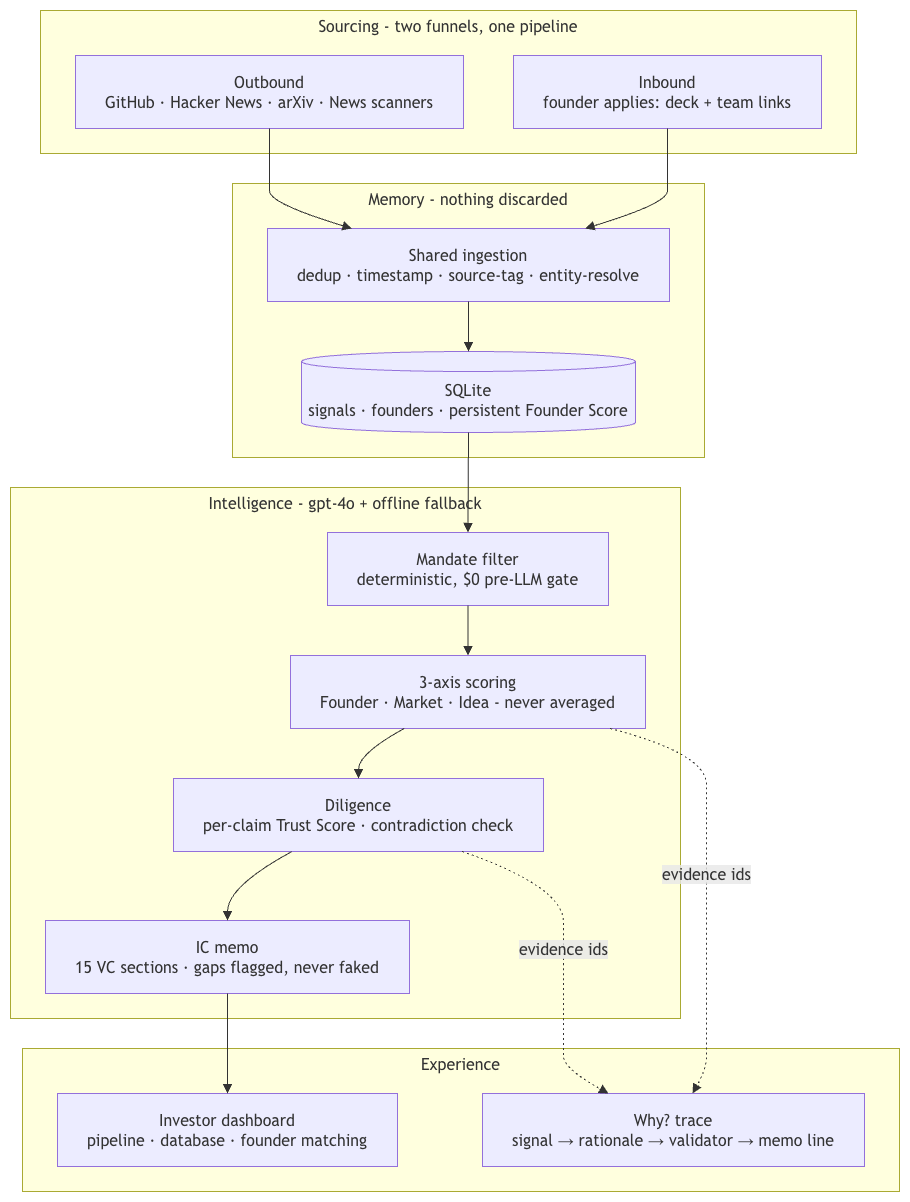

The diagram above was exported from draw.io. Its source (the exported page's mxGraphModel, read from the mxfile embedded in the PNG):
<mxGraphModel dx="2416" dy="1359" grid="1" gridSize="10" guides="1" tooltips="1" connect="1" arrows="1" fold="1" page="1" pageScale="1" pageWidth="850" pageHeight="1100" math="0" shadow="0">
  <root>
    <mxCell id="0" />
    <mxCell id="1" parent="0" />
    <UserObject label="" mermaidData="{&#10;  &quot;data&quot;: &quot;flowchart TD\n      subgraph SOURCES[\&quot;Sourcing - two funnels, one pipeline\&quot;]\n          A[\&quot;Inbound&lt;br/&gt;founder applies: deck + team links\&quot;]\n          B[\&quot;Outbound&lt;br/&gt;GitHub · Hacker News · arXiv · News scanners\&quot;]\n      end\n\n      subgraph MEMORY[\&quot;Memory - nothing discarded\&quot;]\n          C[\&quot;Shared ingestion&lt;br/&gt;dedup · timestamp · source-tag · entity-resolve\&quot;]\n          D[(\&quot;SQLite&lt;br/&gt;signals · founders · persistent Founder Score\&quot;)]\n      end\n\n      subgraph INTELLIGENCE[\&quot;Intelligence - gpt-4o + offline fallback\&quot;]\n          E[\&quot;Mandate filter&lt;br/&gt;deterministic, $0 pre-LLM gate\&quot;]\n          F[\&quot;3-axis scoring&lt;br/&gt;Founder · Market · Idea - never averaged\&quot;]\n          G[\&quot;Diligence&lt;br/&gt;per-claim Trust Score · contradiction check\&quot;]\n          H[\&quot;IC memo&lt;br/&gt;15 VC sections · gaps flagged, never faked\&quot;]\n      end\n\n      subgraph EXPERIENCE[\&quot;Experience\&quot;]\n          I[\&quot;Investor dashboard&lt;br/&gt;pipeline · database · founder matching\&quot;]\n          J[\&quot;Why? trace&lt;br/&gt;signal → rationale → validator → memo line\&quot;]\n      end\n\n      A --&gt; C\n      B --&gt; C\n      C --&gt; D\n      D --&gt; E --&gt; F --&gt; G --&gt; H\n      H --&gt; I\n      F -.evidence ids.-&gt; J\n      G -.evidence ids.-&gt; J&quot;,&#10;  &quot;config&quot;: null&#10;}" id="AYoBCB1_MwPtfnPVBmVB-1">
      <mxCell connectable="0" parent="1" style="group;transparentBounds=1;editIcon=1;lockedGroup=0;groupPadding=10;" vertex="1">
        <mxGeometry as="geometry" />
      </mxCell>
    </UserObject>
    <UserObject label="Sourcing - two funnels, one pipeline" mermaidId="n:SOURCES" mermaidBaseStyle="html=1;whiteSpace=wrap;strokeWidth=1;verticalAlign=top;fillColor=light-dark(#ffffde,#1f2020);strokeColor=light-dark(#aaaa33,#cccccc);fontColor=light-dark(#333333,#cccccc);fontFamily=Trebuchet MS,Verdana,Arial,sans-serif;fontSize=16;" mermaidBaseValue="Sourcing - two funnels, one pipeline" id="AYoBCB1_MwPtfnPVBmVB-2">
      <mxCell parent="AYoBCB1_MwPtfnPVBmVB-1" style="html=1;whiteSpace=wrap;strokeWidth=1;verticalAlign=top;fillColor=light-dark(#ffffde,#1f2020);strokeColor=light-dark(#aaaa33,#cccccc);fontColor=light-dark(#333333,#cccccc);fontFamily=Trebuchet MS,Verdana,Arial,sans-serif;fontSize=16;" vertex="1">
        <mxGeometry height="143" width="816" x="60" y="30" as="geometry" />
      </mxCell>
    </UserObject>
    <UserObject label="Inbound&#10;founder applies: deck + team links" mermaidId="n:A" mermaidBaseStyle="html=1;whiteSpace=wrap;strokeWidth=1;fillColor=light-dark(#ECECFF,#1f2020);strokeColor=light-dark(#9370DB,#cccccc);fontColor=light-dark(#333333,#cccccc);fontFamily=Trebuchet MS,Verdana,Arial,sans-serif;fontSize=16;" mermaidBaseValue="Inbound&#10;founder applies: deck + team links" id="AYoBCB1_MwPtfnPVBmVB-3">
      <mxCell parent="AYoBCB1_MwPtfnPVBmVB-2" style="html=1;whiteSpace=wrap;strokeWidth=1;fillColor=light-dark(#ECECFF,#1f2020);strokeColor=light-dark(#9370DB,#cccccc);fontColor=light-dark(#333333,#cccccc);fontFamily=Trebuchet MS,Verdana,Arial,sans-serif;fontSize=16;" vertex="1">
        <mxGeometry height="73" width="308" x="473" y="45" as="geometry" />
      </mxCell>
    </UserObject>
    <UserObject label="Outbound&#10;GitHub · Hacker News · arXiv · News scanners" mermaidId="n:B" mermaidBaseStyle="html=1;whiteSpace=wrap;strokeWidth=1;fillColor=light-dark(#ECECFF,#1f2020);strokeColor=light-dark(#9370DB,#cccccc);fontColor=light-dark(#333333,#cccccc);fontFamily=Trebuchet MS,Verdana,Arial,sans-serif;fontSize=16;" mermaidBaseValue="Outbound&#10;GitHub · Hacker News · arXiv · News scanners" id="AYoBCB1_MwPtfnPVBmVB-4">
      <mxCell parent="AYoBCB1_MwPtfnPVBmVB-2" style="html=1;whiteSpace=wrap;strokeWidth=1;fillColor=light-dark(#ECECFF,#1f2020);strokeColor=light-dark(#9370DB,#cccccc);fontColor=light-dark(#333333,#cccccc);fontFamily=Trebuchet MS,Verdana,Arial,sans-serif;fontSize=16;" vertex="1">
        <mxGeometry height="73" width="388" x="35" y="45" as="geometry" />
      </mxCell>
    </UserObject>
    <UserObject label="Memory - nothing discarded" mermaidId="n:MEMORY" mermaidBaseStyle="html=1;whiteSpace=wrap;strokeWidth=1;verticalAlign=top;fillColor=light-dark(#ffffde,#1f2020);strokeColor=light-dark(#aaaa33,#cccccc);fontColor=light-dark(#333333,#cccccc);fontFamily=Trebuchet MS,Verdana,Arial,sans-serif;fontSize=16;" mermaidBaseValue="Memory - nothing discarded" id="AYoBCB1_MwPtfnPVBmVB-5">
      <mxCell parent="AYoBCB1_MwPtfnPVBmVB-1" style="html=1;whiteSpace=wrap;strokeWidth=1;verticalAlign=top;fillColor=light-dark(#ffffde,#1f2020);strokeColor=light-dark(#aaaa33,#cccccc);fontColor=light-dark(#333333,#cccccc);fontFamily=Trebuchet MS,Verdana,Arial,sans-serif;fontSize=16;" vertex="1">
        <mxGeometry height="274" width="472" x="252" y="203" as="geometry" />
      </mxCell>
    </UserObject>
    <UserObject label="Shared ingestion&#10;dedup · timestamp · source-tag · entity-resolve" mermaidId="n:C" mermaidBaseStyle="html=1;whiteSpace=wrap;strokeWidth=1;fillColor=light-dark(#ECECFF,#1f2020);strokeColor=light-dark(#9370DB,#cccccc);fontColor=light-dark(#333333,#cccccc);fontFamily=Trebuchet MS,Verdana,Arial,sans-serif;fontSize=16;" mermaidBaseValue="Shared ingestion&#10;dedup · timestamp · source-tag · entity-resolve" id="AYoBCB1_MwPtfnPVBmVB-6">
      <mxCell parent="AYoBCB1_MwPtfnPVBmVB-5" style="html=1;whiteSpace=wrap;strokeWidth=1;fillColor=light-dark(#ECECFF,#1f2020);strokeColor=light-dark(#9370DB,#cccccc);fontColor=light-dark(#333333,#cccccc);fontFamily=Trebuchet MS,Verdana,Arial,sans-serif;fontSize=16;" vertex="1">
        <mxGeometry height="73" width="402" x="35" y="45" as="geometry" />
      </mxCell>
    </UserObject>
    <UserObject label="SQLite&#10;signals · founders · persistent Founder Score" mermaidId="n:D" mermaidBaseStyle="html=1;shape=cylinder3;boundedLbl=1;backgroundOutline=1;size=10;strokeWidth=1;whiteSpace=wrap;fillColor=light-dark(#ECECFF,#1f2020);strokeColor=light-dark(#9370DB,#cccccc);fontColor=light-dark(#333333,#cccccc);fontFamily=Trebuchet MS,Verdana,Arial,sans-serif;fontSize=16;" mermaidBaseValue="SQLite&#10;signals · founders · persistent Founder Score" id="AYoBCB1_MwPtfnPVBmVB-7">
      <mxCell parent="AYoBCB1_MwPtfnPVBmVB-5" style="html=1;shape=cylinder3;boundedLbl=1;backgroundOutline=1;size=10;strokeWidth=1;whiteSpace=wrap;fillColor=light-dark(#ECECFF,#1f2020);strokeColor=light-dark(#9370DB,#cccccc);fontColor=light-dark(#333333,#cccccc);fontFamily=Trebuchet MS,Verdana,Arial,sans-serif;fontSize=16;" vertex="1">
        <mxGeometry height="81" width="334" x="69" y="168" as="geometry" />
      </mxCell>
    </UserObject>
    <UserObject label="" mermaidId="e:C-&gt;D#0" mermaidBaseStyle="curved=1;startArrow=none;endArrow=block;endSize=7;strokeColor=light-dark(#333333,#cccccc);exitX=0.5;exitY=1;entryX=0.5;entryY=0;" mermaidBaseValue="" id="AYoBCB1_MwPtfnPVBmVB-8">
      <mxCell edge="1" parent="AYoBCB1_MwPtfnPVBmVB-5" source="AYoBCB1_MwPtfnPVBmVB-6" style="curved=1;startArrow=none;endArrow=block;endSize=7;strokeColor=light-dark(#333333,#cccccc);exitX=0.5;exitY=1;entryX=0.5;entryY=0;rounded=0;" target="AYoBCB1_MwPtfnPVBmVB-7">
        <mxGeometry relative="1" as="geometry">
          <Array as="points" />
        </mxGeometry>
      </mxCell>
    </UserObject>
    <UserObject label="Intelligence - gpt-4o + offline fallback" mermaidId="n:INTELLIGENCE" mermaidBaseStyle="html=1;whiteSpace=wrap;strokeWidth=1;verticalAlign=top;fillColor=light-dark(#ffffde,#1f2020);strokeColor=light-dark(#aaaa33,#cccccc);fontColor=light-dark(#333333,#cccccc);fontFamily=Trebuchet MS,Verdana,Arial,sans-serif;fontSize=16;" mermaidBaseValue="Intelligence - gpt-4o + offline fallback" id="AYoBCB1_MwPtfnPVBmVB-9">
      <mxCell parent="AYoBCB1_MwPtfnPVBmVB-1" style="html=1;whiteSpace=wrap;strokeWidth=1;verticalAlign=top;fillColor=light-dark(#ffffde,#1f2020);strokeColor=light-dark(#aaaa33,#cccccc);fontColor=light-dark(#333333,#cccccc);fontFamily=Trebuchet MS,Verdana,Arial,sans-serif;fontSize=16;" vertex="1">
        <mxGeometry height="531" width="670" x="30" y="507" as="geometry" />
      </mxCell>
    </UserObject>
    <UserObject label="Mandate filter&#10;deterministic, $0 pre-LLM gate" mermaidId="n:E" mermaidBaseStyle="html=1;whiteSpace=wrap;strokeWidth=1;fillColor=light-dark(#ECECFF,#1f2020);strokeColor=light-dark(#9370DB,#cccccc);fontColor=light-dark(#333333,#cccccc);fontFamily=Trebuchet MS,Verdana,Arial,sans-serif;fontSize=16;" mermaidBaseValue="Mandate filter&#10;deterministic, $0 pre-LLM gate" id="AYoBCB1_MwPtfnPVBmVB-10">
      <mxCell parent="AYoBCB1_MwPtfnPVBmVB-9" style="html=1;whiteSpace=wrap;strokeWidth=1;fillColor=light-dark(#ECECFF,#1f2020);strokeColor=light-dark(#9370DB,#cccccc);fontColor=light-dark(#333333,#cccccc);fontFamily=Trebuchet MS,Verdana,Arial,sans-serif;fontSize=16;" vertex="1">
        <mxGeometry height="73" width="281" x="317" y="45" as="geometry" />
      </mxCell>
    </UserObject>
    <UserObject label="3-axis scoring&#10;Founder · Market · Idea - never averaged" mermaidId="n:F" mermaidBaseStyle="html=1;whiteSpace=wrap;strokeWidth=1;fillColor=light-dark(#ECECFF,#1f2020);strokeColor=light-dark(#9370DB,#cccccc);fontColor=light-dark(#333333,#cccccc);fontFamily=Trebuchet MS,Verdana,Arial,sans-serif;fontSize=16;" mermaidBaseValue="3-axis scoring&#10;Founder · Market · Idea - never averaged" id="AYoBCB1_MwPtfnPVBmVB-11">
      <mxCell parent="AYoBCB1_MwPtfnPVBmVB-9" style="html=1;whiteSpace=wrap;strokeWidth=1;fillColor=light-dark(#ECECFF,#1f2020);strokeColor=light-dark(#9370DB,#cccccc);fontColor=light-dark(#333333,#cccccc);fontFamily=Trebuchet MS,Verdana,Arial,sans-serif;fontSize=16;" vertex="1">
        <mxGeometry height="73" width="355" x="280" y="168" as="geometry" />
      </mxCell>
    </UserObject>
    <UserObject label="Diligence&#10;per-claim Trust Score · contradiction check" mermaidId="n:G" mermaidBaseStyle="html=1;whiteSpace=wrap;strokeWidth=1;fillColor=light-dark(#ECECFF,#1f2020);strokeColor=light-dark(#9370DB,#cccccc);fontColor=light-dark(#333333,#cccccc);fontFamily=Trebuchet MS,Verdana,Arial,sans-serif;fontSize=16;" mermaidBaseValue="Diligence&#10;per-claim Trust Score · contradiction check" id="AYoBCB1_MwPtfnPVBmVB-12">
      <mxCell parent="AYoBCB1_MwPtfnPVBmVB-9" style="html=1;whiteSpace=wrap;strokeWidth=1;fillColor=light-dark(#ECECFF,#1f2020);strokeColor=light-dark(#9370DB,#cccccc);fontColor=light-dark(#333333,#cccccc);fontFamily=Trebuchet MS,Verdana,Arial,sans-serif;fontSize=16;" vertex="1">
        <mxGeometry height="73" width="370" x="163" y="291" as="geometry" />
      </mxCell>
    </UserObject>
    <UserObject label="IC memo&#10;15 VC sections · gaps flagged, never faked" mermaidId="n:H" mermaidBaseStyle="html=1;whiteSpace=wrap;strokeWidth=1;fillColor=light-dark(#ECECFF,#1f2020);strokeColor=light-dark(#9370DB,#cccccc);fontColor=light-dark(#333333,#cccccc);fontFamily=Trebuchet MS,Verdana,Arial,sans-serif;fontSize=16;" mermaidBaseValue="IC memo&#10;15 VC sections · gaps flagged, never faked" id="AYoBCB1_MwPtfnPVBmVB-13">
      <mxCell parent="AYoBCB1_MwPtfnPVBmVB-9" style="html=1;whiteSpace=wrap;strokeWidth=1;fillColor=light-dark(#ECECFF,#1f2020);strokeColor=light-dark(#9370DB,#cccccc);fontColor=light-dark(#333333,#cccccc);fontFamily=Trebuchet MS,Verdana,Arial,sans-serif;fontSize=16;" vertex="1">
        <mxGeometry height="73" width="364" x="35" y="433" as="geometry" />
      </mxCell>
    </UserObject>
    <UserObject label="" mermaidId="e:E-&gt;F#0" mermaidBaseStyle="curved=1;startArrow=none;endArrow=block;endSize=7;strokeColor=light-dark(#333333,#cccccc);exitX=0.5;exitY=1;entryX=0.5;entryY=0;" mermaidBaseValue="" id="AYoBCB1_MwPtfnPVBmVB-14">
      <mxCell edge="1" parent="AYoBCB1_MwPtfnPVBmVB-9" source="AYoBCB1_MwPtfnPVBmVB-10" style="curved=1;startArrow=none;endArrow=block;endSize=7;strokeColor=light-dark(#333333,#cccccc);exitX=0.5;exitY=1;entryX=0.5;entryY=0;rounded=0;" target="AYoBCB1_MwPtfnPVBmVB-11">
        <mxGeometry relative="1" as="geometry">
          <Array as="points" />
        </mxGeometry>
      </mxCell>
    </UserObject>
    <UserObject label="" mermaidId="e:F-&gt;G#0" mermaidBaseStyle="curved=1;startArrow=none;endArrow=block;endSize=7;strokeColor=light-dark(#333333,#cccccc);exitX=0.32;exitY=1;entryX=0.5;entryY=0;" mermaidBaseValue="" id="AYoBCB1_MwPtfnPVBmVB-15">
      <mxCell edge="1" parent="AYoBCB1_MwPtfnPVBmVB-9" source="AYoBCB1_MwPtfnPVBmVB-11" style="curved=1;startArrow=none;endArrow=block;endSize=7;strokeColor=light-dark(#333333,#cccccc);exitX=0.32;exitY=1;entryX=0.5;entryY=0;rounded=0;" target="AYoBCB1_MwPtfnPVBmVB-12">
        <mxGeometry relative="1" as="geometry">
          <Array as="points">
            <mxPoint x="348" y="266" />
          </Array>
        </mxGeometry>
      </mxCell>
    </UserObject>
    <UserObject label="" mermaidId="e:G-&gt;H#0" mermaidBaseStyle="curved=1;startArrow=none;endArrow=block;endSize=7;strokeColor=light-dark(#333333,#cccccc);exitX=0.32;exitY=1;entryX=0.5;entryY=0;" mermaidBaseValue="" id="AYoBCB1_MwPtfnPVBmVB-16">
      <mxCell edge="1" parent="AYoBCB1_MwPtfnPVBmVB-9" source="AYoBCB1_MwPtfnPVBmVB-12" style="curved=1;startArrow=none;endArrow=block;endSize=7;strokeColor=light-dark(#333333,#cccccc);exitX=0.32;exitY=1;entryX=0.5;entryY=0;rounded=0;" target="AYoBCB1_MwPtfnPVBmVB-13">
        <mxGeometry relative="1" as="geometry">
          <Array as="points">
            <mxPoint x="217" y="399" />
          </Array>
        </mxGeometry>
      </mxCell>
    </UserObject>
    <UserObject label="Experience" mermaidId="n:EXPERIENCE" mermaidBaseStyle="html=1;whiteSpace=wrap;strokeWidth=1;verticalAlign=top;fillColor=light-dark(#ffffde,#1f2020);strokeColor=light-dark(#aaaa33,#cccccc);fontColor=light-dark(#333333,#cccccc);fontFamily=Trebuchet MS,Verdana,Arial,sans-serif;fontSize=16;" mermaidBaseValue="Experience" id="AYoBCB1_MwPtfnPVBmVB-17">
      <mxCell parent="AYoBCB1_MwPtfnPVBmVB-1" style="html=1;whiteSpace=wrap;strokeWidth=1;verticalAlign=top;fillColor=light-dark(#ffffde,#1f2020);strokeColor=light-dark(#aaaa33,#cccccc);fontColor=light-dark(#333333,#cccccc);fontFamily=Trebuchet MS,Verdana,Arial,sans-serif;fontSize=16;" vertex="1">
        <mxGeometry height="143" width="877" x="42" y="1068" as="geometry" />
      </mxCell>
    </UserObject>
    <UserObject label="Investor dashboard&#10;pipeline · database · founder matching" mermaidId="n:I" mermaidBaseStyle="html=1;whiteSpace=wrap;strokeWidth=1;fillColor=light-dark(#ECECFF,#1f2020);strokeColor=light-dark(#9370DB,#cccccc);fontColor=light-dark(#333333,#cccccc);fontFamily=Trebuchet MS,Verdana,Arial,sans-serif;fontSize=16;" mermaidBaseValue="Investor dashboard&#10;pipeline · database · founder matching" id="AYoBCB1_MwPtfnPVBmVB-18">
      <mxCell parent="AYoBCB1_MwPtfnPVBmVB-17" style="html=1;whiteSpace=wrap;strokeWidth=1;fillColor=light-dark(#ECECFF,#1f2020);strokeColor=light-dark(#9370DB,#cccccc);fontColor=light-dark(#333333,#cccccc);fontFamily=Trebuchet MS,Verdana,Arial,sans-serif;fontSize=16;" vertex="1">
        <mxGeometry height="73" width="340" x="35" y="45" as="geometry" />
      </mxCell>
    </UserObject>
    <UserObject label="Why? trace&#10;signal → rationale → validator → memo line" mermaidId="n:J" mermaidBaseStyle="html=1;whiteSpace=wrap;strokeWidth=1;fillColor=light-dark(#ECECFF,#1f2020);strokeColor=light-dark(#9370DB,#cccccc);fontColor=light-dark(#333333,#cccccc);fontFamily=Trebuchet MS,Verdana,Arial,sans-serif;fontSize=16;" mermaidBaseValue="Why? trace&#10;signal → rationale → validator → memo line" id="AYoBCB1_MwPtfnPVBmVB-19">
      <mxCell parent="AYoBCB1_MwPtfnPVBmVB-17" style="html=1;whiteSpace=wrap;strokeWidth=1;fillColor=light-dark(#ECECFF,#1f2020);strokeColor=light-dark(#9370DB,#cccccc);fontColor=light-dark(#333333,#cccccc);fontFamily=Trebuchet MS,Verdana,Arial,sans-serif;fontSize=16;" vertex="1">
        <mxGeometry height="73" width="382" x="460" y="45" as="geometry" />
      </mxCell>
    </UserObject>
    <UserObject label="" mermaidId="e:A-&gt;C#0" mermaidBaseStyle="curved=1;startArrow=none;endArrow=block;endSize=7;strokeColor=light-dark(#333333,#cccccc);exitX=0.5;exitY=1;entryX=0.79;entryY=0;" mermaidBaseValue="" id="AYoBCB1_MwPtfnPVBmVB-20">
      <mxCell edge="1" parent="AYoBCB1_MwPtfnPVBmVB-1" source="AYoBCB1_MwPtfnPVBmVB-3" style="curved=1;startArrow=none;endArrow=block;endSize=7;strokeColor=light-dark(#333333,#cccccc);exitX=0.5;exitY=1;entryX=0.79;entryY=0;rounded=0;" target="AYoBCB1_MwPtfnPVBmVB-6">
        <mxGeometry relative="1" as="geometry">
          <Array as="points">
            <mxPoint x="687" y="173" />
            <mxPoint x="687" y="198" />
            <mxPoint x="687" y="223" />
          </Array>
        </mxGeometry>
      </mxCell>
    </UserObject>
    <UserObject label="" mermaidId="e:B-&gt;C#0" mermaidBaseStyle="curved=1;startArrow=none;endArrow=block;endSize=7;strokeColor=light-dark(#333333,#cccccc);exitX=0.5;exitY=1;entryX=0.21;entryY=0;" mermaidBaseValue="" id="AYoBCB1_MwPtfnPVBmVB-21">
      <mxCell edge="1" parent="AYoBCB1_MwPtfnPVBmVB-1" source="AYoBCB1_MwPtfnPVBmVB-4" style="curved=1;startArrow=none;endArrow=block;endSize=7;strokeColor=light-dark(#333333,#cccccc);exitX=0.5;exitY=1;entryX=0.21;entryY=0;rounded=0;" target="AYoBCB1_MwPtfnPVBmVB-6">
        <mxGeometry relative="1" as="geometry">
          <Array as="points">
            <mxPoint x="289" y="173" />
            <mxPoint x="289" y="198" />
            <mxPoint x="289" y="223" />
          </Array>
        </mxGeometry>
      </mxCell>
    </UserObject>
    <UserObject label="" mermaidId="e:D-&gt;E#0" mermaidBaseStyle="curved=1;startArrow=none;endArrow=block;endSize=7;strokeColor=light-dark(#333333,#cccccc);exitX=0.5;exitY=1;entryX=0.5;entryY=0;" mermaidBaseValue="" id="AYoBCB1_MwPtfnPVBmVB-22">
      <mxCell edge="1" parent="AYoBCB1_MwPtfnPVBmVB-1" source="AYoBCB1_MwPtfnPVBmVB-7" style="curved=1;startArrow=none;endArrow=block;endSize=7;strokeColor=light-dark(#333333,#cccccc);exitX=0.5;exitY=1;entryX=0.5;entryY=0;rounded=0;" target="AYoBCB1_MwPtfnPVBmVB-10">
        <mxGeometry relative="1" as="geometry">
          <Array as="points" />
        </mxGeometry>
      </mxCell>
    </UserObject>
    <UserObject label="" mermaidId="e:H-&gt;I#0" mermaidBaseStyle="curved=1;startArrow=none;endArrow=block;endSize=7;strokeColor=light-dark(#333333,#cccccc);exitX=0.5;exitY=1;entryX=0.5;entryY=0;" mermaidBaseValue="" id="AYoBCB1_MwPtfnPVBmVB-23">
      <mxCell edge="1" parent="AYoBCB1_MwPtfnPVBmVB-1" source="AYoBCB1_MwPtfnPVBmVB-13" style="curved=1;startArrow=none;endArrow=block;endSize=7;strokeColor=light-dark(#333333,#cccccc);exitX=0.5;exitY=1;entryX=0.5;entryY=0;rounded=0;" target="AYoBCB1_MwPtfnPVBmVB-18">
        <mxGeometry relative="1" as="geometry">
          <Array as="points" />
        </mxGeometry>
      </mxCell>
    </UserObject>
    <UserObject label="evidence ids" mermaidId="e:F-&gt;J#0" mermaidBaseStyle="curved=1;dashed=1;dashPattern=2 3;fixDash=1;startArrow=none;endArrow=block;endSize=7;strokeColor=light-dark(#333333,#cccccc);html=1;fontSize=16;labelBackgroundColor=light-dark(#E8E8E88D,#2a2a2a8D);fontFamily=Trebuchet MS,Verdana,Arial,sans-serif;fontColor=light-dark(#333333,#cccccc);exitX=0.9;exitY=1;entryX=0.55;entryY=0;" mermaidBaseValue="evidence ids" id="AYoBCB1_MwPtfnPVBmVB-24">
      <mxCell edge="1" parent="AYoBCB1_MwPtfnPVBmVB-1" source="AYoBCB1_MwPtfnPVBmVB-11" style="curved=1;dashed=1;dashPattern=2 3;fixDash=1;startArrow=none;endArrow=block;endSize=7;strokeColor=light-dark(#333333,#cccccc);html=1;fontSize=16;labelBackgroundColor=light-dark(#E8E8E88D,#2a2a2a8D);fontFamily=Trebuchet MS,Verdana,Arial,sans-serif;fontColor=light-dark(#333333,#cccccc);exitX=0.9;exitY=1;entryX=0.55;entryY=0;rounded=0;" target="AYoBCB1_MwPtfnPVBmVB-19">
        <mxGeometry relative="1" as="geometry">
          <Array as="points">
            <mxPoint x="726" y="773" />
            <mxPoint x="726" y="835" />
            <mxPoint x="726" y="906" />
            <mxPoint x="726" y="977" />
            <mxPoint x="726" y="1038" />
            <mxPoint x="726" y="1063" />
            <mxPoint x="726" y="1088" />
          </Array>
        </mxGeometry>
      </mxCell>
    </UserObject>
    <UserObject label="evidence ids" mermaidId="e:G-&gt;J#0" mermaidBaseStyle="curved=1;dashed=1;dashPattern=2 3;fixDash=1;startArrow=none;endArrow=block;endSize=7;strokeColor=light-dark(#333333,#cccccc);html=1;fontSize=16;labelBackgroundColor=light-dark(#E8E8E88D,#2a2a2a8D);fontFamily=Trebuchet MS,Verdana,Arial,sans-serif;fontColor=light-dark(#333333,#cccccc);exitX=0.78;exitY=1;entryX=0.33;entryY=0;" mermaidBaseValue="evidence ids" id="AYoBCB1_MwPtfnPVBmVB-25">
      <mxCell edge="1" parent="AYoBCB1_MwPtfnPVBmVB-1" source="AYoBCB1_MwPtfnPVBmVB-12" style="curved=1;dashed=1;dashPattern=2 3;fixDash=1;startArrow=none;endArrow=block;endSize=7;strokeColor=light-dark(#333333,#cccccc);html=1;fontSize=16;labelBackgroundColor=light-dark(#E8E8E88D,#2a2a2a8D);fontFamily=Trebuchet MS,Verdana,Arial,sans-serif;fontColor=light-dark(#333333,#cccccc);exitX=0.78;exitY=1;entryX=0.33;entryY=0;rounded=0;" target="AYoBCB1_MwPtfnPVBmVB-19">
        <mxGeometry relative="1" as="geometry">
          <Array as="points">
            <mxPoint x="583" y="906" />
            <mxPoint x="583" y="977" />
            <mxPoint x="583" y="1038" />
            <mxPoint x="583" y="1063" />
            <mxPoint x="583" y="1088" />
          </Array>
        </mxGeometry>
      </mxCell>
    </UserObject>
  </root>
</mxGraphModel>